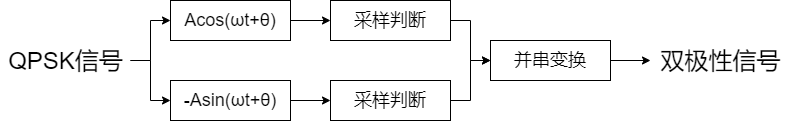

The diagram above was exported from draw.io. Its source (the exported page's mxGraphModel, read from the mxfile embedded in the PNG):
<mxGraphModel dx="716" dy="614" grid="1" gridSize="10" guides="1" tooltips="1" connect="1" arrows="1" fold="1" page="1" pageScale="1" pageWidth="827" pageHeight="1169" math="0" shadow="0">
  <root>
    <mxCell id="0" />
    <mxCell id="1" parent="0" />
    <mxCell id="5" value="" style="edgeStyle=orthogonalEdgeStyle;rounded=0;orthogonalLoop=1;jettySize=auto;html=1;entryX=0;entryY=0.5;entryDx=0;entryDy=0;" edge="1" parent="1" source="2" target="4">
      <mxGeometry relative="1" as="geometry">
        <mxPoint x="180" y="370" as="targetPoint" />
      </mxGeometry>
    </mxCell>
    <mxCell id="6" value="" style="edgeStyle=orthogonalEdgeStyle;rounded=0;orthogonalLoop=1;jettySize=auto;html=1;entryX=0;entryY=0.5;entryDx=0;entryDy=0;" edge="1" parent="1" source="2" target="3">
      <mxGeometry relative="1" as="geometry" />
    </mxCell>
    <mxCell id="2" value="&lt;font style=&quot;font-size: 24px&quot;&gt;QPSK信号&lt;/font&gt;" style="text;html=1;align=center;verticalAlign=middle;resizable=0;points=[];autosize=1;strokeColor=none;" vertex="1" parent="1">
      <mxGeometry x="30" y="250" width="130" height="20" as="geometry" />
    </mxCell>
    <mxCell id="10" style="edgeStyle=orthogonalEdgeStyle;rounded=0;orthogonalLoop=1;jettySize=auto;html=1;exitX=1;exitY=0.5;exitDx=0;exitDy=0;entryX=0;entryY=0.5;entryDx=0;entryDy=0;" edge="1" parent="1" source="3" target="8">
      <mxGeometry relative="1" as="geometry" />
    </mxCell>
    <mxCell id="3" value="&lt;font style=&quot;font-size: 18px&quot;&gt;Acos(ωt+θ)&lt;/font&gt;" style="whiteSpace=wrap;html=1;" vertex="1" parent="1">
      <mxGeometry x="200" y="200" width="120" height="40" as="geometry" />
    </mxCell>
    <mxCell id="11" style="edgeStyle=orthogonalEdgeStyle;rounded=0;orthogonalLoop=1;jettySize=auto;html=1;exitX=1;exitY=0.5;exitDx=0;exitDy=0;" edge="1" parent="1" source="4" target="9">
      <mxGeometry relative="1" as="geometry" />
    </mxCell>
    <mxCell id="4" value="&lt;font style=&quot;font-size: 18px&quot;&gt;-Asin(ωt+θ)&lt;/font&gt;" style="whiteSpace=wrap;html=1;" vertex="1" parent="1">
      <mxGeometry x="200" y="280" width="120" height="40" as="geometry" />
    </mxCell>
    <mxCell id="13" style="edgeStyle=orthogonalEdgeStyle;rounded=0;orthogonalLoop=1;jettySize=auto;html=1;exitX=1;exitY=0.5;exitDx=0;exitDy=0;entryX=0;entryY=0.5;entryDx=0;entryDy=0;" edge="1" parent="1" source="8" target="12">
      <mxGeometry relative="1" as="geometry" />
    </mxCell>
    <mxCell id="8" value="&lt;span style=&quot;font-size: 18px&quot;&gt;采样判断&lt;/span&gt;" style="whiteSpace=wrap;html=1;" vertex="1" parent="1">
      <mxGeometry x="360" y="200" width="120" height="40" as="geometry" />
    </mxCell>
    <mxCell id="14" style="edgeStyle=orthogonalEdgeStyle;rounded=0;orthogonalLoop=1;jettySize=auto;html=1;exitX=1;exitY=0.5;exitDx=0;exitDy=0;entryX=0;entryY=0.5;entryDx=0;entryDy=0;" edge="1" parent="1" source="9" target="12">
      <mxGeometry relative="1" as="geometry" />
    </mxCell>
    <mxCell id="9" value="&lt;span style=&quot;font-size: 18px&quot;&gt;采样判断&lt;br&gt;&lt;/span&gt;" style="whiteSpace=wrap;html=1;" vertex="1" parent="1">
      <mxGeometry x="360" y="280" width="120" height="40" as="geometry" />
    </mxCell>
    <mxCell id="18" style="edgeStyle=orthogonalEdgeStyle;rounded=0;orthogonalLoop=1;jettySize=auto;html=1;exitX=1;exitY=0.5;exitDx=0;exitDy=0;" edge="1" parent="1" source="12">
      <mxGeometry relative="1" as="geometry">
        <mxPoint x="680" y="260" as="targetPoint" />
      </mxGeometry>
    </mxCell>
    <mxCell id="12" value="&lt;span style=&quot;font-size: 18px&quot;&gt;并串变换&lt;/span&gt;" style="whiteSpace=wrap;html=1;" vertex="1" parent="1">
      <mxGeometry x="520" y="240" width="120" height="40" as="geometry" />
    </mxCell>
    <mxCell id="15" value="&lt;font style=&quot;font-size: 24px&quot;&gt;双极性信号&lt;/font&gt;" style="text;html=1;align=center;verticalAlign=middle;resizable=0;points=[];autosize=1;strokeColor=none;" vertex="1" parent="1">
      <mxGeometry x="680" y="250" width="140" height="20" as="geometry" />
    </mxCell>
  </root>
</mxGraphModel>